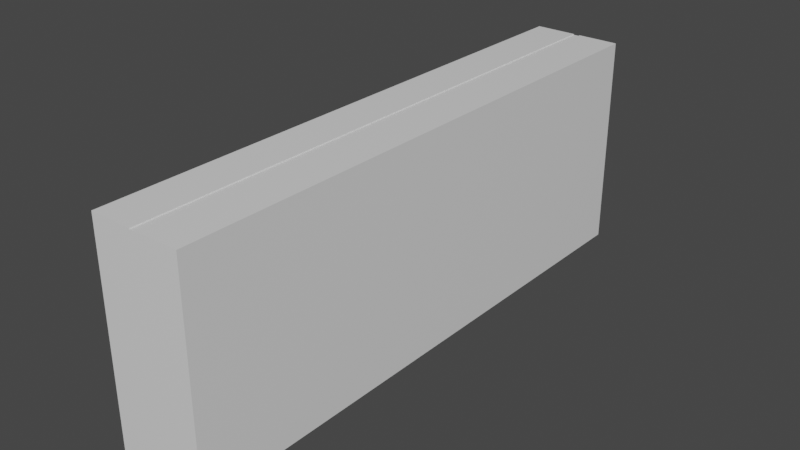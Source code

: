 # Source: LongBox.blend  (saved by Blender 2.81.16; exported with 4.5.12 LTS)
import bpy
from mathutils import Matrix  # noqa: F401  (used for matrix-valued properties, if any)

bpy.ops.wm.read_factory_settings(use_empty=True)
scene = bpy.context.scene
scene.name = 'Scene'

# ---- collections
col_collection = bpy.data.collections.new('Collection'); scene.collection.children.link(col_collection)

# ---- materials (node trees are filled in below, after node groups)
mat_material = bpy.data.materials.new('Material')
mat_material.alpha_threshold = 0.0
mat_material.use_transparent_shadow = False
mat_material.line_color = (0.0, 0.0, 0.0, 1.0)

# ---- material node trees
mat_material.use_nodes = True; mat_material.node_tree.nodes.clear()
_N = mat_material.node_tree.nodes; _L = mat_material.node_tree.links
n0 = _N.new('ShaderNodeOutputMaterial'); n0.name = 'Material Output'; n0.location = (300, 300)
n1 = _N.new('ShaderNodeBsdfPrincipled'); n1.name = 'Principled BSDF'; n1.location = (10, 300)
n1.distribution = 'GGX'
n1.subsurface_method = 'BURLEY'
n1.inputs[2].default_value = 0.4
n1.inputs[3].default_value = 1.45
n1.inputs[27].default_value = (0.0, 0.0, 0.0, 1.0)
n1.inputs[28].default_value = 1.0
_L.new(n1.outputs[0], n0.inputs[0])
n0.is_active_output = True

# ---- world
world_world = bpy.data.worlds.new('World'); scene.world = world_world
world_world.use_nodes = True; world_world.node_tree.nodes.clear()
_N = world_world.node_tree.nodes; _L = world_world.node_tree.links
n0 = _N.new('ShaderNodeOutputWorld'); n0.name = 'World Output'; n0.location = (300, 300)
n1 = _N.new('ShaderNodeBackground'); n1.name = 'Background'; n1.location = (10, 300)
n1.inputs[0].default_value = (0.05088, 0.05088, 0.05088, 1.0)
_L.new(n1.outputs[0], n0.inputs[0])
n0.is_active_output = True
world_world.color = (0.05088, 0.05088, 0.05088)
world_world.use_sun_shadow = False
world_world.sun_shadow_jitter_overblur = 0.0

# ---- meshes
me_cube = bpy.data.meshes.new('Cube')
me_cube.from_pydata([(-0.4055, 0.9791, 0.9476), (-0.4055, 0.9619, 0.9476), (0.4055, 0.9791, 0.9476), (0.4055, 0.9619, 0.9476), (0.4216, 1.0, 1.0), (0.4216, 1.0, -1.0), (0.4216, -4.247, 1.0), (0.4216, -4.247, -1.0), (-0.4216, 1.0, 1.0), (-0.4216, 1.0, -1.0), (-0.4216, -4.247, 1.0), (-0.4216, -4.247, -1.0), (-0.4055, 0.9791, -1.0), (0.4055, 0.9791, -1.0), (-0.4055, 0.9619, -1.0), (0.4055, 0.9619, -1.0), (-0.03252, -4.247, 0.9924), (-0.03252, 1.0, 0.9924), (0.03252, -4.247, 0.9924), (0.03252, -4.247, 1.0), (0.03252, 1.0, 1.0), (0.03252, 1.0, 0.9924), (-0.03252, -4.247, 1.0), (-0.03252, 1.0, 1.0)], [], [(3, 2, 0, 1), (4, 20, 19, 6), (7, 6, 19, 18, 16, 22, 10, 11), (11, 10, 8, 9), (9, 5, 7, 13, 15, 14), (5, 4, 6, 7), (9, 8, 23, 17, 21, 20, 4, 5), (13, 2, 3, 15), (15, 3, 1, 14), (14, 1, 0, 12), (14, 12, 13, 7, 11, 9), (12, 0, 2, 13), (16, 17, 23, 22), (22, 23, 8, 10), (21, 18, 19, 20), (18, 21, 17, 16)])
_uv = me_cube.uv_layers.new(name='UVMap')
_uv.uv.foreach_set('vector', [0.625, 0.5, 0.625, 0.75, 0.875, 0.75, 0.875, 0.5, 0.625, 0.5, 0.7459, 0.5, 0.7459, 0.75, 0.625, 0.75, 0.375, 0.75, 0.625, 0.75, 0.625, 0.8709, 0.6241, 0.8709, 0.6241, 0.8791, 0.625, 0.8791, 0.625, 1.0, 0.375, 1.0, 0.375, 0.0, 0.625, 0.0, 0.625, 0.25, 0.375, 0.25, 0.125, 0.5, 0.375, 0.5, 0.375, 0.75, 0.3702, 0.7452, 0.3702, 0.5048, 0.1298, 0.5048, 0.375, 0.5, 0.625, 0.5, 0.625, 0.75, 0.375, 0.75, 0.375, 0.25, 0.625, 0.25, 0.625, 0.3709, 0.6241, 0.3709, 0.6241, 0.3791, 0.625, 0.3791, 0.625, 0.5, 0.375, 0.5, 0.4477, 0.75, 0.625, 0.75, 0.625, 0.5, 0.4477, 0.5, 0.4477, 0.5, 0.625, 0.5, 0.625, 0.25, 0.4477, 0.25, 0.4477, 0.25, 0.625, 0.25, 0.625, 0.0, 0.4477, 0.0, 0.1298, 0.5048, 0.1298, 0.7452, 0.3702, 0.7452, 0.375, 0.75, 0.125, 0.75, 0.125, 0.5, 0.4477, 1.0, 0.625, 1.0, 0.625, 0.75, 0.4477, 0.75, 0.625, 0.5609, 0.625, 0.6891, 0.5958, 0.6891, 0.5958, 0.5609, 0.7541, 0.75, 0.7541, 0.5, 0.875, 0.5, 0.875, 0.75, 0.625, 0.06086, 0.625, 0.1891, 0.5958, 0.1891, 0.5958, 0.06086, 0.875, 0.5609, 0.875, 0.6891, 0.625, 0.6891, 0.625, 0.5609])
me_cube.materials.append(mat_material)
me_cube.use_remesh_preserve_volume = False
me_cube.use_remesh_preserve_attributes = False
me_cube.use_mirror_vertex_groups = False
me_cube.update()

# ---- objects
ob_cube = bpy.data.objects.new('Cube', me_cube)

# ---- transforms, parenting, visibility, modifiers, constraints
ob_cube.location = (0.0, 0.0, 0.0)
ob_cube.lock_rotations_4d = False
ob_cube.empty_display_type = 'ARROWS'
ob_cube.lineart.crease_threshold = 0.0

# ---- collection membership
col_collection.objects.link(ob_cube)

# ---- scene / render settings (as saved in the file)
scene.frame_start = 1; scene.frame_end = 250; scene.frame_set(1)
scene.render.engine = 'BLENDER_EEVEE_NEXT'
scene.cycles.use_denoising = False
scene.cycles.samples = 128
scene.cycles.sampling_pattern = 'TABULATED_SOBOL'
scene.cycles.use_adaptive_sampling = False
scene.cycles.use_light_tree = False
scene.view_settings.view_transform = 'Filmic'
bpy.context.view_layer.update()

# ---- added for rendering (the .blend has no active camera and no usable light): camera, sun
cam_auto = bpy.data.cameras.new('AutoCamera')
cam_auto.lens = 50.0
cam_auto.sensor_width = 36.0
cam_auto.clip_end = 1000.0
ob_auto_camera = bpy.data.objects.new('AutoCamera', cam_auto)
scene.collection.objects.link(ob_auto_camera)
ob_auto_camera.location = (5.25377, -7.92812, 4.20301)
ob_auto_camera.rotation_euler = (1.09748, -7.21219e-08, 0.694738)
scene.camera = ob_auto_camera
light_auto_sun = bpy.data.lights.new('AutoSun', 'SUN')
light_auto_sun.energy = 3.0
light_auto_sun.angle = 0.0523599
ob_auto_sun = bpy.data.objects.new('AutoSun', light_auto_sun)
scene.collection.objects.link(ob_auto_sun)
ob_auto_sun.rotation_euler = (0.872665, 0.174533, 0.523599)
bpy.context.view_layer.update()
